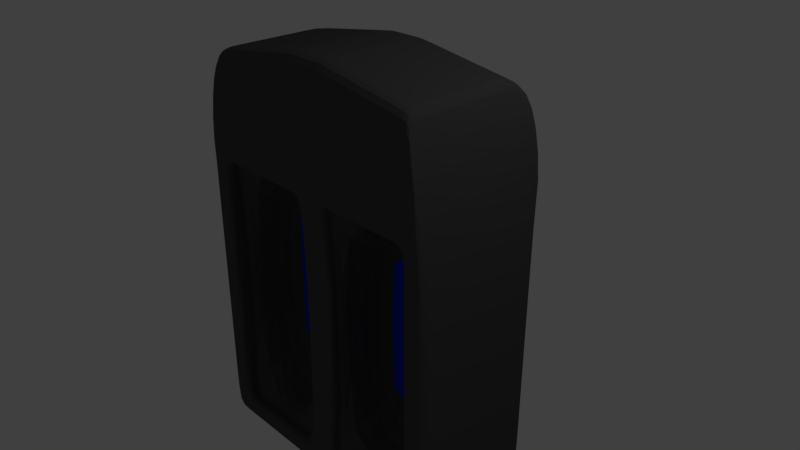 # Source: szafka5.blend  (saved by Blender 2.79.0; exported with 4.5.12 LTS)
import bpy
from mathutils import Matrix  # noqa: F401  (used for matrix-valued properties, if any)

bpy.ops.wm.read_factory_settings(use_empty=True)
scene = bpy.context.scene
scene.name = 'Scene'

# ---- collections
col_collection_1 = bpy.data.collections.new('Collection 1'); scene.collection.children.link(col_collection_1)

# ---- materials (node trees are filled in below, after node groups)
mat_material = bpy.data.materials.new('Material')
mat_material.alpha_threshold = 0.0
mat_material.use_transparent_shadow = False
mat_material.diffuse_color = (0.08001, 0.08001, 0.08001, 1.0)
mat_material.roughness = 0.5
mat_material.line_color = (0.0, 0.0, 0.0, 1.0)
mat_blue = bpy.data.materials.new('blue')
mat_blue.alpha_threshold = 0.0
mat_blue.use_transparent_shadow = False
mat_blue.diffuse_color = (0.0, 0.03853, 0.8, 1.0)
mat_blue.roughness = 0.5

# ---- material node trees

# ---- world
world_world = bpy.data.worlds.new('World'); scene.world = world_world
world_world.color = (0.05088, 0.05088, 0.05088)
world_world.use_sun_shadow = False
world_world.sun_shadow_jitter_overblur = 0.0
world_world.cycles.sampling_method = 'MANUAL'

# ---- cameras
cam_camera = bpy.data.cameras.new('Camera')
cam_camera.clip_end = 100.0
cam_camera.lens = 35.0
cam_camera.sensor_width = 32.0
cam_camera.sensor_height = 18.0
cam_camera.ortho_scale = 7.314
cam_camera.dof.focus_distance = 0.0
cam_camera.dof.aperture_fstop = 128.0

# ---- lights
light_lamp = bpy.data.lights.new('Lamp', 'POINT')
light_lamp.transmission_factor = 0.0
light_lamp.cutoff_distance = 30.0
light_lamp.energy = 100.0
light_lamp.shadow_buffer_clip_start = 1.001
light_lamp.shadow_soft_size = 0.1
light_lamp.shadow_maximum_resolution = 0.006
light_lamp.use_absolute_resolution = True

# ---- meshes
me_cube = bpy.data.meshes.new('Cube')
me_cube.from_pydata([(1.955, 1.0, -2.983), (1.955, -1.0, -2.983), (1.657, 1.0, 2.537), (1.657, -1.0, 2.537), (0.0, 1.0, -2.983), (0.0, -1.0, -2.983), (0.0, 1.0, 2.762), (0.0, -1.0, 2.762), (1.636, 1.0, 1.058), (1.636, -1.0, 1.058), (0.0, 1.0, 1.377), (0.0, -1.0, 1.377), (1.636, 1.0, -2.664), (1.636, -1.0, -2.664), (1.955, 0.3333, -2.983), (1.657, 0.3333, 2.537), (1.657, -0.3333, 2.537), (0.0, 0.3333, 2.762), (0.0, -0.3333, 2.762), (0.0, -0.3333, -2.983), (0.0, 0.3333, -2.983), (1.955, 0.3333, 1.377), (1.955, -0.3333, 1.377), (1.955, -0.3333, -2.983), (1.657, -0.7757, 2.537), (0.0, -0.7757, 2.762), (1.955, -0.7757, 1.377), (1.955, -0.7757, -2.983), (0.0, -0.7757, -2.983), (1.955, 1.0, 1.377), (1.955, -1.0, 1.377), (0.0, 1.0, -2.664), (0.0, 1.0, 1.058), (0.0, -1.0, 1.058), (0.0, -1.0, -2.664), (1.636, -0.7398, 1.058), (1.636, -0.7398, -2.664), (1.636, -0.8699, 1.058), (1.636, -0.8699, -2.664), (0.0, -0.8699, -2.664), (0.0, -0.8699, 1.058), (0.4019, -1.0, -2.983), (0.2531, 1.0, 2.76), (0.4019, -1.0, 1.377), (0.4019, 1.0, -2.983), (0.2531, -0.3333, 2.76), (0.2425, -1.0, 1.058), (0.2425, -1.0, -2.664), (0.2425, -0.7398, 1.058), (0.2425, -0.7398, -2.664), (0.2425, -0.8699, 1.058), (0.2425, -0.8699, -2.664), (0.2531, 0.3333, 2.76), (0.2531, -0.7757, 2.76), (0.2531, -1.0, 2.76), (0.4019, 1.0, 1.377), (0.4019, 0.3333, -2.983), (0.4019, -0.3333, -2.983), (0.4019, -0.7757, -2.983), (0.2425, 1.0, 1.058), (0.2425, 1.0, -2.664), (1.657, 0.3333, 2.537), (1.657, -0.7757, 2.537), (1.657, -1.0, 2.537), (1.955, 1.0, 1.377), (1.955, 0.3333, -2.983), (1.636, 1.0, 1.058), (1.636, 1.0, -2.664), (1.657, -0.3333, 2.537), (1.636, -0.7398, -2.664), (1.636, -0.8699, -2.664), (1.955, 1.0, -2.983), (1.955, -1.0, -2.983), (1.657, 1.0, 2.537), (1.955, -1.0, 1.377), (1.955, -0.3333, -2.983), (1.955, -0.7757, -2.983), (1.636, -1.0, 1.058), (1.636, -1.0, -2.664), (1.636, -0.7398, 1.058), (1.636, -0.8699, 1.058), (0.2531, -1.0, 2.76), (0.4019, 1.0, 1.377), (0.4019, 0.3333, -2.983), (0.2425, 1.0, 1.058), (0.2425, 1.0, -2.664), (0.4019, 1.0, -2.983), (0.4019, -1.0, -2.983), (0.2531, 1.0, 2.76), (0.4019, -1.0, 1.377), (0.4019, -0.3333, -2.983), (0.4019, -0.7757, -2.983), (0.2425, -1.0, 1.058), (0.2425, -1.0, -2.664), (0.2425, -0.7398, 1.058), (0.2425, -0.8699, 1.058), (0.2531, 0.3333, 2.76), (0.2531, -0.7757, 2.76), (0.2531, -0.3333, 2.76), (0.2425, -0.7398, -2.664), (0.2425, -0.8699, -2.664), (0.2425, 0.1062, -2.664), (1.636, 0.1062, -2.664), (1.636, 0.1062, 1.058), (0.2425, 0.1062, 1.058)], [], [(26, 24, 3, 30), (43, 54, 7, 11), (53, 25, 7, 54), (58, 41, 5, 28), (42, 55, 10, 6), (27, 26, 30, 1), (59, 60, 31, 32), (0, 29, 21, 14), (14, 21, 22, 23), (44, 56, 20, 4), (56, 57, 19, 20), (42, 6, 17, 52), (52, 17, 18, 45), (29, 2, 15, 21), (21, 15, 16, 22), (23, 22, 26, 27), (57, 58, 28, 19), (45, 18, 25, 53), (22, 16, 24, 26), (12, 8, 29, 0), (9, 13, 1, 30), (77, 9, 30, 74), (59, 32, 10, 55), (47, 34, 5, 41), (67, 12, 0, 71), (51, 39, 34, 47), (38, 13, 9, 37), (50, 46, 33, 40), (36, 38, 37, 35), (31, 60, 44, 4), (33, 46, 43, 11), (49, 48, 50, 51), (50, 40, 39, 51), (89, 81, 54, 43), (97, 53, 54, 81), (91, 87, 41, 58), (88, 82, 55, 42), (84, 85, 60, 59), (86, 83, 56, 44), (83, 90, 57, 56), (88, 42, 52, 96), (96, 52, 45, 98), (90, 91, 58, 57), (98, 45, 53, 97), (84, 59, 55, 82), (93, 47, 41, 87), (100, 51, 47, 93), (95, 92, 46, 50), (94, 48, 49, 99), (94, 95, 50, 48), (99, 49, 51, 100), (36, 69, 70, 38), (35, 37, 80, 79), (35, 79, 69, 36), (37, 9, 77, 80), (38, 70, 78, 13), (13, 78, 72, 1), (8, 66, 64, 29), (16, 68, 62, 24), (23, 27, 76, 75), (15, 61, 68, 16), (2, 73, 61, 15), (14, 23, 75, 65), (0, 14, 65, 71), (8, 12, 67, 66), (2, 29, 64, 73), (27, 1, 72, 76), (24, 62, 63, 3), (30, 3, 63, 74), (85, 67, 71, 86), (92, 77, 74, 89), (46, 92, 89, 43), (60, 85, 86, 44), (69, 99, 100, 70), (79, 80, 95, 94), (69, 79, 103, 102), (80, 77, 92, 95), (70, 100, 93, 78), (78, 93, 87, 72), (66, 84, 82, 64), (68, 98, 97, 62), (75, 76, 91, 90), (61, 96, 98, 68), (73, 88, 96, 61), (65, 75, 90, 83), (71, 65, 83, 86), (66, 67, 85, 84), (73, 64, 82, 88), (76, 72, 87, 91), (62, 97, 81, 63), (74, 63, 81, 89), (103, 104, 101, 102), (79, 94, 104, 103), (94, 99, 101, 104), (99, 69, 102, 101)])
me_cube.polygons.foreach_set('material_index', [0, 0, 0, 0, 0, 0, 0, 0, 0, 0, 0, 0, 0, 0, 0, 0, 0, 0, 0, 0, 0, 0, 0, 0, 0, 0, 0, 0, 0, 0, 0, 0, 0, 0, 0, 0, 0, 0, 0, 0, 0, 0, 0, 0, 0, 0, 0, 0, 0, 0, 0, 0, 0, 0, 0, 0, 0, 0, 0, 0, 0, 0, 0, 0, 0, 0, 0, 0, 0, 0, 0, 0, 0, 0, 0, 0, 0, 0, 0, 0, 0, 0, 0, 0, 0, 0, 0, 0, 0, 0, 0, 1, 0, 0, 0])
me_cube.materials.append(mat_material)
me_cube.materials.append(mat_blue)
me_cube.use_remesh_preserve_volume = False
me_cube.use_remesh_preserve_attributes = False
me_cube.use_mirror_vertex_groups = False
me_cube.update()

# ---- objects
ob_cube = bpy.data.objects.new('Cube', me_cube)
ob_lamp = bpy.data.objects.new('Lamp', light_lamp)
ob_camera = bpy.data.objects.new('Camera', cam_camera)

# ---- transforms, parenting, visibility, modifiers, constraints
ob_cube.location = (0.0, 0.0, 0.0)
ob_cube.lock_rotations_4d = False
ob_cube.empty_display_type = 'ARROWS'
ob_cube.lineart.crease_threshold = 0.0
_m = ob_cube.modifiers.new('Mirror', 'MIRROR')
_m.use_clip = True
_m = ob_cube.modifiers.new('Subsurf', 'SUBSURF')
_m.uv_smooth = 'PRESERVE_CORNERS'
_m.quality = 2
_m.show_only_control_edges = False
ob_lamp.location = (4.076, 1.005, 5.904)
ob_lamp.rotation_euler = (0.6503, 0.05522, 1.866)
ob_lamp.lock_rotations_4d = False
ob_lamp.empty_display_type = 'ARROWS'
ob_lamp.color = (0.0, 0.0, 0.0, 0.0)
ob_lamp.lineart.crease_threshold = 0.0
ob_camera.location = (7.481, -6.508, 5.344)
ob_camera.rotation_euler = (1.109, 0.0, 0.8149)
ob_camera.lock_rotations_4d = False
ob_camera.empty_display_type = 'ARROWS'
ob_camera.color = (0.0, 0.0, 0.0, 0.0)
ob_camera.display_type = 'WIRE'
ob_camera.lineart.crease_threshold = 0.0

# ---- collection membership
col_collection_1.objects.link(ob_cube)
col_collection_1.objects.link(ob_lamp)
col_collection_1.objects.link(ob_camera)

# ---- scene / render settings (as saved in the file)
scene.camera = ob_camera
scene.frame_start = 1; scene.frame_end = 250; scene.frame_set(1)
scene.render.engine = 'BLENDER_EEVEE_NEXT'
scene.render.resolution_percentage = 50
scene.render.dither_intensity = 0.0
scene.cycles.use_denoising = False
scene.cycles.samples = 128
scene.cycles.sampling_pattern = 'TABULATED_SOBOL'
scene.cycles.use_adaptive_sampling = False
scene.cycles.use_light_tree = False
scene.cycles.blur_glossy = 0.0
scene.cycles.sample_clamp_indirect = 0.0
scene.view_settings.view_transform = 'Standard'
bpy.context.view_layer.update()
